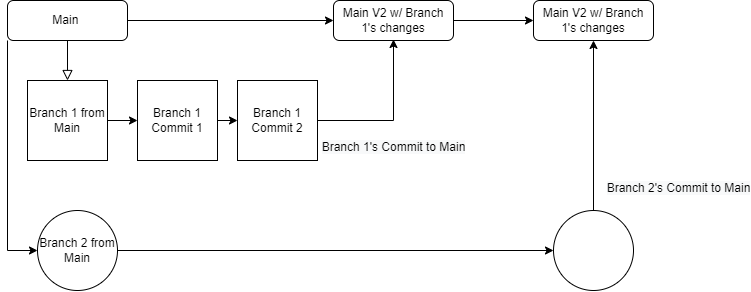

The diagram above was exported from draw.io. Its source (the exported page's mxGraphModel, read from the mxfile embedded in the PNG):
<mxGraphModel dx="1209" dy="732" grid="1" gridSize="10" guides="1" tooltips="1" connect="1" arrows="1" fold="1" page="1" pageScale="1" pageWidth="827" pageHeight="1169" math="0" shadow="0">
  <root>
    <mxCell id="WIyWlLk6GJQsqaUBKTNV-0" />
    <mxCell id="WIyWlLk6GJQsqaUBKTNV-1" parent="WIyWlLk6GJQsqaUBKTNV-0" />
    <mxCell id="WIyWlLk6GJQsqaUBKTNV-2" value="" style="rounded=0;html=1;jettySize=auto;orthogonalLoop=1;fontSize=11;endArrow=block;endFill=0;endSize=8;strokeWidth=1;shadow=0;labelBackgroundColor=none;edgeStyle=orthogonalEdgeStyle;exitX=0.5;exitY=1;exitDx=0;exitDy=0;entryX=0.5;entryY=0;entryDx=0;entryDy=0;" parent="WIyWlLk6GJQsqaUBKTNV-1" source="WIyWlLk6GJQsqaUBKTNV-3" target="boos7Ijj_ZLysEHBmH5t-14" edge="1">
      <mxGeometry relative="1" as="geometry">
        <mxPoint x="155.00000000000023" y="160.00000000000023" as="targetPoint" />
        <Array as="points" />
      </mxGeometry>
    </mxCell>
    <mxCell id="boos7Ijj_ZLysEHBmH5t-2" value="" style="edgeStyle=orthogonalEdgeStyle;rounded=0;orthogonalLoop=1;jettySize=auto;html=1;" edge="1" parent="WIyWlLk6GJQsqaUBKTNV-1" source="WIyWlLk6GJQsqaUBKTNV-3" target="boos7Ijj_ZLysEHBmH5t-1">
      <mxGeometry relative="1" as="geometry" />
    </mxCell>
    <mxCell id="WIyWlLk6GJQsqaUBKTNV-3" value="Main&amp;nbsp;" style="rounded=1;whiteSpace=wrap;html=1;fontSize=12;glass=0;strokeWidth=1;shadow=0;" parent="WIyWlLk6GJQsqaUBKTNV-1" vertex="1">
      <mxGeometry x="50" y="80" width="120" height="40" as="geometry" />
    </mxCell>
    <mxCell id="boos7Ijj_ZLysEHBmH5t-6" value="" style="edgeStyle=orthogonalEdgeStyle;rounded=0;orthogonalLoop=1;jettySize=auto;html=1;" edge="1" parent="WIyWlLk6GJQsqaUBKTNV-1" source="boos7Ijj_ZLysEHBmH5t-0" target="boos7Ijj_ZLysEHBmH5t-5">
      <mxGeometry relative="1" as="geometry" />
    </mxCell>
    <mxCell id="boos7Ijj_ZLysEHBmH5t-0" value="Branch 2 from Main" style="ellipse;whiteSpace=wrap;html=1;aspect=fixed;" vertex="1" parent="WIyWlLk6GJQsqaUBKTNV-1">
      <mxGeometry x="80" y="290" width="80" height="80" as="geometry" />
    </mxCell>
    <mxCell id="boos7Ijj_ZLysEHBmH5t-23" value="" style="edgeStyle=orthogonalEdgeStyle;rounded=0;orthogonalLoop=1;jettySize=auto;html=1;" edge="1" parent="WIyWlLk6GJQsqaUBKTNV-1" source="boos7Ijj_ZLysEHBmH5t-1" target="boos7Ijj_ZLysEHBmH5t-22">
      <mxGeometry relative="1" as="geometry" />
    </mxCell>
    <mxCell id="boos7Ijj_ZLysEHBmH5t-1" value="Main V2 w/ Branch 1's changes" style="rounded=1;whiteSpace=wrap;html=1;fontSize=12;glass=0;strokeWidth=1;shadow=0;" vertex="1" parent="WIyWlLk6GJQsqaUBKTNV-1">
      <mxGeometry x="376" y="80" width="120" height="40" as="geometry" />
    </mxCell>
    <mxCell id="boos7Ijj_ZLysEHBmH5t-5" value="" style="ellipse;whiteSpace=wrap;html=1;aspect=fixed;" vertex="1" parent="WIyWlLk6GJQsqaUBKTNV-1">
      <mxGeometry x="596" y="290" width="80" height="80" as="geometry" />
    </mxCell>
    <mxCell id="boos7Ijj_ZLysEHBmH5t-9" value="&lt;br&gt;&lt;span style=&quot;color: rgb(0, 0, 0); font-family: Helvetica; font-size: 12px; font-style: normal; font-variant-ligatures: normal; font-variant-caps: normal; font-weight: 400; letter-spacing: normal; orphans: 2; text-align: center; text-indent: 0px; text-transform: none; widows: 2; word-spacing: 0px; -webkit-text-stroke-width: 0px; background-color: rgb(248, 249, 250); text-decoration-thickness: initial; text-decoration-style: initial; text-decoration-color: initial; float: none; display: inline !important;&quot;&gt;Branch 1's Commit to Main&lt;/span&gt;" style="endArrow=classic;html=1;rounded=0;entryX=0.5;entryY=1;entryDx=0;entryDy=0;exitX=1;exitY=0.5;exitDx=0;exitDy=0;" edge="1" parent="WIyWlLk6GJQsqaUBKTNV-1">
      <mxGeometry x="-0.0318" y="20" relative="1" as="geometry">
        <mxPoint x="360" y="200" as="sourcePoint" />
        <mxPoint x="435.9999999999998" y="118.99999999999989" as="targetPoint" />
        <Array as="points">
          <mxPoint x="436" y="200" />
        </Array>
        <mxPoint x="20" y="20" as="offset" />
      </mxGeometry>
    </mxCell>
    <mxCell id="boos7Ijj_ZLysEHBmH5t-12" value="" style="endArrow=classic;html=1;rounded=0;entryX=0;entryY=0.5;entryDx=0;entryDy=0;exitX=0;exitY=1;exitDx=0;exitDy=0;" edge="1" parent="WIyWlLk6GJQsqaUBKTNV-1" source="WIyWlLk6GJQsqaUBKTNV-3" target="boos7Ijj_ZLysEHBmH5t-0">
      <mxGeometry relative="1" as="geometry">
        <mxPoint x="20" y="260" as="sourcePoint" />
        <mxPoint x="120" y="260" as="targetPoint" />
        <Array as="points">
          <mxPoint x="50" y="330" />
        </Array>
      </mxGeometry>
    </mxCell>
    <mxCell id="boos7Ijj_ZLysEHBmH5t-14" value="Branch 1 from Main" style="whiteSpace=wrap;html=1;aspect=fixed;" vertex="1" parent="WIyWlLk6GJQsqaUBKTNV-1">
      <mxGeometry x="70" y="160" width="80" height="80" as="geometry" />
    </mxCell>
    <mxCell id="boos7Ijj_ZLysEHBmH5t-15" value="Branch 1 Commit 1" style="whiteSpace=wrap;html=1;aspect=fixed;" vertex="1" parent="WIyWlLk6GJQsqaUBKTNV-1">
      <mxGeometry x="180" y="160" width="80" height="80" as="geometry" />
    </mxCell>
    <mxCell id="boos7Ijj_ZLysEHBmH5t-16" value="Branch 1 Commit 2" style="whiteSpace=wrap;html=1;aspect=fixed;" vertex="1" parent="WIyWlLk6GJQsqaUBKTNV-1">
      <mxGeometry x="280" y="160" width="80" height="80" as="geometry" />
    </mxCell>
    <mxCell id="boos7Ijj_ZLysEHBmH5t-19" value="" style="endArrow=classic;html=1;rounded=0;exitX=1;exitY=0.5;exitDx=0;exitDy=0;entryX=0;entryY=0.5;entryDx=0;entryDy=0;" edge="1" parent="WIyWlLk6GJQsqaUBKTNV-1" source="boos7Ijj_ZLysEHBmH5t-14" target="boos7Ijj_ZLysEHBmH5t-15">
      <mxGeometry width="50" height="50" relative="1" as="geometry">
        <mxPoint x="150" y="220" as="sourcePoint" />
        <mxPoint x="200" y="170" as="targetPoint" />
      </mxGeometry>
    </mxCell>
    <mxCell id="boos7Ijj_ZLysEHBmH5t-20" value="" style="endArrow=classic;html=1;rounded=0;exitX=1;exitY=0.5;exitDx=0;exitDy=0;entryX=0;entryY=0.5;entryDx=0;entryDy=0;" edge="1" parent="WIyWlLk6GJQsqaUBKTNV-1" source="boos7Ijj_ZLysEHBmH5t-15" target="boos7Ijj_ZLysEHBmH5t-16">
      <mxGeometry width="50" height="50" relative="1" as="geometry">
        <mxPoint x="130" y="210" as="sourcePoint" />
        <mxPoint x="300" y="200" as="targetPoint" />
      </mxGeometry>
    </mxCell>
    <mxCell id="boos7Ijj_ZLysEHBmH5t-22" value="Main V2 w/ Branch 1's changes" style="rounded=1;whiteSpace=wrap;html=1;fontSize=12;glass=0;strokeWidth=1;shadow=0;" vertex="1" parent="WIyWlLk6GJQsqaUBKTNV-1">
      <mxGeometry x="576" y="80" width="120" height="40" as="geometry" />
    </mxCell>
    <mxCell id="boos7Ijj_ZLysEHBmH5t-24" value="" style="endArrow=classic;html=1;rounded=0;exitX=0.5;exitY=0;exitDx=0;exitDy=0;entryX=0.5;entryY=1;entryDx=0;entryDy=0;" edge="1" parent="WIyWlLk6GJQsqaUBKTNV-1" source="boos7Ijj_ZLysEHBmH5t-5" target="boos7Ijj_ZLysEHBmH5t-22">
      <mxGeometry relative="1" as="geometry">
        <mxPoint x="690" y="260" as="sourcePoint" />
        <mxPoint x="790" y="260" as="targetPoint" />
      </mxGeometry>
    </mxCell>
    <mxCell id="boos7Ijj_ZLysEHBmH5t-25" value="&lt;br&gt;&lt;span style=&quot;font-size: 12px; background-color: rgb(248, 249, 250);&quot;&gt;Branch 2's Commit to Main&lt;/span&gt;" style="edgeLabel;resizable=0;html=1;align=center;verticalAlign=middle;" connectable="0" vertex="1" parent="boos7Ijj_ZLysEHBmH5t-24">
      <mxGeometry relative="1" as="geometry">
        <mxPoint x="84" y="55" as="offset" />
      </mxGeometry>
    </mxCell>
  </root>
</mxGraphModel>